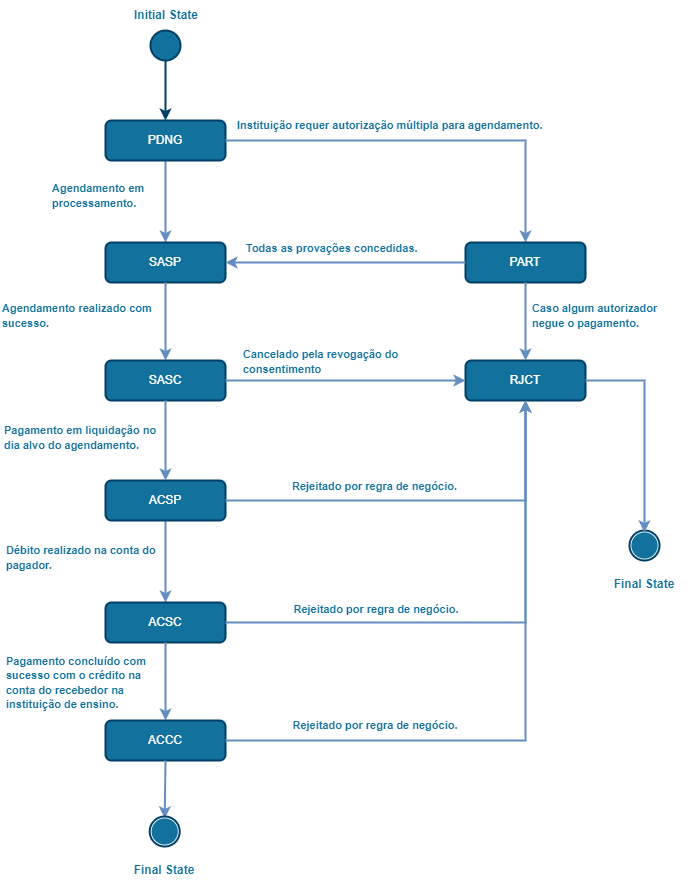

The diagram above was exported from draw.io. Its source (the exported page's mxGraphModel, read from the mxfile embedded in the PNG):
<mxGraphModel dx="868" dy="482" grid="0" gridSize="10" guides="1" tooltips="1" connect="1" arrows="1" fold="1" page="1" pageScale="1" pageWidth="827" pageHeight="1169" math="0" shadow="0">
  <root>
    <mxCell id="0" />
    <mxCell id="1" parent="0" />
    <mxCell id="4CtO2fFRSHI9Y6XBT4mO-1" value="" style="endArrow=classic;html=1;rounded=0;strokeColor=#648EBF;strokeWidth=2;exitX=0.5;exitY=1;exitDx=0;exitDy=0;entryX=0.5;entryY=0;entryDx=0;entryDy=0;" parent="1" source="4CtO2fFRSHI9Y6XBT4mO-3" target="4CtO2fFRSHI9Y6XBT4mO-6" edge="1">
      <mxGeometry width="50" height="50" relative="1" as="geometry">
        <mxPoint x="226" y="220" as="sourcePoint" />
        <mxPoint x="226" y="310" as="targetPoint" />
      </mxGeometry>
    </mxCell>
    <mxCell id="4CtO2fFRSHI9Y6XBT4mO-2" value="" style="ellipse;whiteSpace=wrap;html=1;aspect=fixed;fillColor=#13719E;strokeWidth=2;strokeColor=#003F66;" parent="1" vertex="1">
      <mxGeometry x="205" y="70" width="30" height="30" as="geometry" />
    </mxCell>
    <mxCell id="4CtO2fFRSHI9Y6XBT4mO-3" value="&lt;font color=&quot;#ffffff&quot;&gt;PDNG&lt;br&gt;&lt;/font&gt;" style="rounded=1;whiteSpace=wrap;html=1;strokeColor=#003F66;fillColor=#13719E;strokeWidth=2;" parent="1" vertex="1">
      <mxGeometry x="160" y="160" width="120" height="40" as="geometry" />
    </mxCell>
    <mxCell id="4CtO2fFRSHI9Y6XBT4mO-4" value="" style="endArrow=classic;html=1;rounded=0;strokeColor=#003F66;strokeWidth=2;entryX=0.5;entryY=0;entryDx=0;entryDy=0;exitX=0.5;exitY=1;exitDx=0;exitDy=0;" parent="1" source="4CtO2fFRSHI9Y6XBT4mO-2" target="4CtO2fFRSHI9Y6XBT4mO-3" edge="1">
      <mxGeometry width="50" height="50" relative="1" as="geometry">
        <mxPoint x="216" y="110" as="sourcePoint" />
        <mxPoint x="215.66" y="155" as="targetPoint" />
      </mxGeometry>
    </mxCell>
    <mxCell id="4CtO2fFRSHI9Y6XBT4mO-6" value="&lt;font color=&quot;#ffffff&quot;&gt;SASP&lt;br&gt;&lt;/font&gt;" style="rounded=1;whiteSpace=wrap;html=1;strokeColor=#003F66;fillColor=#13719E;strokeWidth=2;" parent="1" vertex="1">
      <mxGeometry x="160" y="282" width="120" height="40" as="geometry" />
    </mxCell>
    <mxCell id="4CtO2fFRSHI9Y6XBT4mO-7" value="" style="endArrow=classic;html=1;rounded=0;strokeColor=#648EBF;strokeWidth=2;exitX=1;exitY=0.5;exitDx=0;exitDy=0;" parent="1" source="4CtO2fFRSHI9Y6XBT4mO-3" target="4CtO2fFRSHI9Y6XBT4mO-10" edge="1">
      <mxGeometry width="50" height="50" relative="1" as="geometry">
        <mxPoint x="466" y="190" as="sourcePoint" />
        <mxPoint x="590" y="320" as="targetPoint" />
        <Array as="points">
          <mxPoint x="400" y="180" />
          <mxPoint x="580" y="180" />
        </Array>
      </mxGeometry>
    </mxCell>
    <mxCell id="4CtO2fFRSHI9Y6XBT4mO-10" value="&lt;font color=&quot;#ffffff&quot;&gt;PART&lt;br&gt;&lt;/font&gt;" style="rounded=1;whiteSpace=wrap;html=1;strokeColor=#003F66;fillColor=#13719E;strokeWidth=2;" parent="1" vertex="1">
      <mxGeometry x="520" y="282" width="120" height="40" as="geometry" />
    </mxCell>
    <mxCell id="4CtO2fFRSHI9Y6XBT4mO-11" value="" style="endArrow=classic;html=1;rounded=0;strokeColor=#648EBF;strokeWidth=2;exitX=0.5;exitY=1;exitDx=0;exitDy=0;" parent="1" source="4CtO2fFRSHI9Y6XBT4mO-6" target="4CtO2fFRSHI9Y6XBT4mO-13" edge="1">
      <mxGeometry width="50" height="50" relative="1" as="geometry">
        <mxPoint x="346" y="392" as="sourcePoint" />
        <mxPoint x="346" y="482" as="targetPoint" />
      </mxGeometry>
    </mxCell>
    <mxCell id="4CtO2fFRSHI9Y6XBT4mO-13" value="&lt;font color=&quot;#ffffff&quot;&gt;SASC&lt;br&gt;&lt;/font&gt;" style="rounded=1;whiteSpace=wrap;html=1;strokeColor=#003F66;fillColor=#13719E;strokeWidth=2;" parent="1" vertex="1">
      <mxGeometry x="160" y="400" width="120" height="40" as="geometry" />
    </mxCell>
    <mxCell id="4CtO2fFRSHI9Y6XBT4mO-14" value="&lt;font color=&quot;#ffffff&quot;&gt;RJCT&lt;br&gt;&lt;/font&gt;" style="rounded=1;whiteSpace=wrap;html=1;strokeColor=#003F66;fillColor=#13719E;strokeWidth=2;" parent="1" vertex="1">
      <mxGeometry x="520" y="400" width="120" height="40" as="geometry" />
    </mxCell>
    <mxCell id="4CtO2fFRSHI9Y6XBT4mO-18" value="" style="group" parent="1" vertex="1" connectable="0">
      <mxGeometry x="684" y="570" width="30" height="30" as="geometry" />
    </mxCell>
    <mxCell id="4CtO2fFRSHI9Y6XBT4mO-16" value="" style="ellipse;whiteSpace=wrap;html=1;aspect=fixed;fontColor=#fff;strokeColor=#003F66;strokeWidth=2;fillColor=#FFF;" parent="4CtO2fFRSHI9Y6XBT4mO-18" vertex="1">
      <mxGeometry width="30" height="30" as="geometry" />
    </mxCell>
    <mxCell id="4CtO2fFRSHI9Y6XBT4mO-17" value="" style="ellipse;whiteSpace=wrap;html=1;aspect=fixed;fontColor=#fff;strokeColor=none;strokeWidth=2;fillColor=#13719E;" parent="4CtO2fFRSHI9Y6XBT4mO-18" vertex="1">
      <mxGeometry x="1.875" y="1.875" width="26.25" height="26.25" as="geometry" />
    </mxCell>
    <mxCell id="4CtO2fFRSHI9Y6XBT4mO-23" value="&lt;b&gt;&lt;font color=&quot;#13719e&quot; style=&quot;font-size: 12px&quot;&gt;Initial State&lt;/font&gt;&lt;/b&gt;" style="text;html=1;strokeColor=none;fillColor=none;align=center;verticalAlign=middle;whiteSpace=wrap;rounded=0;fontColor=#fff;" parent="1" vertex="1">
      <mxGeometry x="180.5" y="40" width="80" height="30" as="geometry" />
    </mxCell>
    <mxCell id="4CtO2fFRSHI9Y6XBT4mO-25" value="&lt;div&gt;&lt;b style=&quot;color: rgb(19 , 113 , 158)&quot;&gt;&lt;font style=&quot;font-size: 11px&quot;&gt;Agendamento em processamento.&lt;/font&gt;&lt;/b&gt;&lt;/div&gt;" style="text;html=1;strokeColor=none;fillColor=none;align=left;verticalAlign=middle;whiteSpace=wrap;rounded=0;fontColor=#fff;" parent="1" vertex="1">
      <mxGeometry x="105" y="214" width="105" height="42" as="geometry" />
    </mxCell>
    <mxCell id="4CtO2fFRSHI9Y6XBT4mO-27" value="&lt;b&gt;&lt;font color=&quot;#13719e&quot; style=&quot;font-size: 12px&quot;&gt;Final State&lt;/font&gt;&lt;/b&gt;" style="text;html=1;strokeColor=none;fillColor=none;align=center;verticalAlign=middle;whiteSpace=wrap;rounded=0;fontColor=#fff;" parent="1" vertex="1">
      <mxGeometry x="650.8" y="600" width="96.41" height="47" as="geometry" />
    </mxCell>
    <mxCell id="4CtO2fFRSHI9Y6XBT4mO-32" value="&lt;div&gt;&lt;b style=&quot;color: rgb(19 , 113 , 158)&quot;&gt;&lt;font style=&quot;font-size: 11px&quot;&gt;Todas as provações concedidas.&lt;/font&gt;&lt;/b&gt;&lt;/div&gt;" style="text;html=1;strokeColor=none;fillColor=none;align=left;verticalAlign=middle;whiteSpace=wrap;rounded=0;fontColor=#fff;" parent="1" vertex="1">
      <mxGeometry x="299" y="272" width="208" height="32" as="geometry" />
    </mxCell>
    <mxCell id="ZeQ4wHBSo0qxq-6ey6w2-1" value="" style="endArrow=classic;html=1;rounded=0;strokeColor=#648EBF;strokeWidth=2;exitX=0.5;exitY=1;exitDx=0;exitDy=0;entryX=0.5;entryY=0;entryDx=0;entryDy=0;" parent="1" source="ZeQ4wHBSo0qxq-6ey6w2-2" target="ZeQ4wHBSo0qxq-6ey6w2-3" edge="1">
      <mxGeometry width="50" height="50" relative="1" as="geometry">
        <mxPoint x="226" y="580" as="sourcePoint" />
        <mxPoint x="226" y="670" as="targetPoint" />
      </mxGeometry>
    </mxCell>
    <mxCell id="ZeQ4wHBSo0qxq-6ey6w2-2" value="&lt;font color=&quot;#ffffff&quot;&gt;ACSP&lt;br&gt;&lt;/font&gt;" style="rounded=1;whiteSpace=wrap;html=1;strokeColor=#003F66;fillColor=#13719E;strokeWidth=2;" parent="1" vertex="1">
      <mxGeometry x="160" y="520" width="120" height="40" as="geometry" />
    </mxCell>
    <mxCell id="ZeQ4wHBSo0qxq-6ey6w2-3" value="&lt;font color=&quot;#ffffff&quot;&gt;ACSC&lt;br&gt;&lt;/font&gt;" style="rounded=1;whiteSpace=wrap;html=1;strokeColor=#003F66;fillColor=#13719E;strokeWidth=2;" parent="1" vertex="1">
      <mxGeometry x="160" y="642" width="120" height="40" as="geometry" />
    </mxCell>
    <mxCell id="ZeQ4wHBSo0qxq-6ey6w2-4" value="" style="endArrow=classic;html=1;rounded=0;strokeColor=#648EBF;strokeWidth=2;exitX=0.5;exitY=1;exitDx=0;exitDy=0;" parent="1" source="ZeQ4wHBSo0qxq-6ey6w2-3" target="ZeQ4wHBSo0qxq-6ey6w2-5" edge="1">
      <mxGeometry width="50" height="50" relative="1" as="geometry">
        <mxPoint x="346" y="752" as="sourcePoint" />
        <mxPoint x="346" y="842" as="targetPoint" />
      </mxGeometry>
    </mxCell>
    <mxCell id="ZeQ4wHBSo0qxq-6ey6w2-5" value="&lt;font color=&quot;#ffffff&quot;&gt;ACCC&lt;br&gt;&lt;/font&gt;" style="rounded=1;whiteSpace=wrap;html=1;strokeColor=#003F66;fillColor=#13719E;strokeWidth=2;" parent="1" vertex="1">
      <mxGeometry x="160" y="760" width="120" height="40" as="geometry" />
    </mxCell>
    <mxCell id="ZeQ4wHBSo0qxq-6ey6w2-7" value="" style="endArrow=classic;html=1;rounded=0;strokeColor=#648EBF;strokeWidth=2;exitX=0.5;exitY=1;exitDx=0;exitDy=0;entryX=0.5;entryY=0;entryDx=0;entryDy=0;" parent="1" source="4CtO2fFRSHI9Y6XBT4mO-13" target="ZeQ4wHBSo0qxq-6ey6w2-2" edge="1">
      <mxGeometry width="50" height="50" relative="1" as="geometry">
        <mxPoint x="234" y="460" as="sourcePoint" />
        <mxPoint x="234" y="542" as="targetPoint" />
      </mxGeometry>
    </mxCell>
    <mxCell id="ZeQ4wHBSo0qxq-6ey6w2-8" value="&lt;div&gt;&lt;b style=&quot;color: rgb(19 , 113 , 158)&quot;&gt;&lt;font style=&quot;font-size: 11px&quot;&gt;Instituição requer autorização múltipla para agendamento.&lt;/font&gt;&lt;/b&gt;&lt;/div&gt;" style="text;html=1;strokeColor=none;fillColor=none;align=left;verticalAlign=middle;whiteSpace=wrap;rounded=0;fontColor=#fff;" parent="1" vertex="1">
      <mxGeometry x="290" y="140" width="329" height="50" as="geometry" />
    </mxCell>
    <mxCell id="ZeQ4wHBSo0qxq-6ey6w2-9" value="" style="endArrow=classic;html=1;rounded=0;strokeColor=#648EBF;strokeWidth=2;exitX=0;exitY=0.5;exitDx=0;exitDy=0;entryX=1;entryY=0.5;entryDx=0;entryDy=0;" parent="1" source="4CtO2fFRSHI9Y6XBT4mO-10" target="4CtO2fFRSHI9Y6XBT4mO-6" edge="1">
      <mxGeometry width="50" height="50" relative="1" as="geometry">
        <mxPoint x="230" y="332" as="sourcePoint" />
        <mxPoint x="230" y="410" as="targetPoint" />
      </mxGeometry>
    </mxCell>
    <mxCell id="ZeQ4wHBSo0qxq-6ey6w2-10" value="" style="endArrow=classic;html=1;rounded=0;strokeColor=#648EBF;strokeWidth=2;exitX=0.5;exitY=1;exitDx=0;exitDy=0;entryX=0.5;entryY=0;entryDx=0;entryDy=0;" parent="1" source="4CtO2fFRSHI9Y6XBT4mO-10" target="4CtO2fFRSHI9Y6XBT4mO-14" edge="1">
      <mxGeometry width="50" height="50" relative="1" as="geometry">
        <mxPoint x="579.5" y="337" as="sourcePoint" />
        <mxPoint x="580" y="395" as="targetPoint" />
      </mxGeometry>
    </mxCell>
    <mxCell id="ZeQ4wHBSo0qxq-6ey6w2-11" value="&lt;div&gt;&lt;b style=&quot;color: rgb(19 , 113 , 158)&quot;&gt;&lt;font style=&quot;font-size: 11px&quot;&gt;Caso algum autorizador negue o pagamento.&lt;/font&gt;&lt;/b&gt;&lt;/div&gt;" style="text;html=1;strokeColor=none;fillColor=none;align=left;verticalAlign=middle;whiteSpace=wrap;rounded=0;fontColor=#fff;" parent="1" vertex="1">
      <mxGeometry x="585" y="339" width="148" height="32" as="geometry" />
    </mxCell>
    <mxCell id="ZeQ4wHBSo0qxq-6ey6w2-12" value="&lt;div&gt;&lt;b style=&quot;color: rgb(19 , 113 , 158)&quot;&gt;&lt;font style=&quot;font-size: 11px&quot;&gt;Agendamento realizado com sucesso.&lt;/font&gt;&lt;/b&gt;&lt;/div&gt;" style="text;html=1;strokeColor=none;fillColor=none;align=left;verticalAlign=middle;whiteSpace=wrap;rounded=0;fontColor=#fff;" parent="1" vertex="1">
      <mxGeometry x="55" y="334" width="159" height="42" as="geometry" />
    </mxCell>
    <mxCell id="ZeQ4wHBSo0qxq-6ey6w2-13" value="&lt;div&gt;&lt;b style=&quot;color: rgb(19 , 113 , 158)&quot;&gt;&lt;font style=&quot;font-size: 11px&quot;&gt;Pagamento em liquidação no dia alvo do agendamento.&lt;/font&gt;&lt;/b&gt;&lt;/div&gt;" style="text;html=1;strokeColor=none;fillColor=none;align=left;verticalAlign=middle;whiteSpace=wrap;rounded=0;fontColor=#fff;" parent="1" vertex="1">
      <mxGeometry x="57" y="456" width="156.5" height="42" as="geometry" />
    </mxCell>
    <mxCell id="ZeQ4wHBSo0qxq-6ey6w2-14" value="&lt;div&gt;&lt;b style=&quot;color: rgb(19 , 113 , 158)&quot;&gt;&lt;font style=&quot;font-size: 11px&quot;&gt;Débito realizado na conta do pagador.&lt;/font&gt;&lt;/b&gt;&lt;/div&gt;" style="text;html=1;strokeColor=none;fillColor=none;align=left;verticalAlign=middle;whiteSpace=wrap;rounded=0;fontColor=#fff;" parent="1" vertex="1">
      <mxGeometry x="58.5" y="576" width="157" height="42" as="geometry" />
    </mxCell>
    <mxCell id="ZeQ4wHBSo0qxq-6ey6w2-15" value="&lt;div&gt;&lt;b style=&quot;color: rgb(19 , 113 , 158)&quot;&gt;&lt;font style=&quot;font-size: 11px&quot;&gt;Pagamento concluído com sucesso com o crédito na conta do recebedor na instituição de ensino.&lt;/font&gt;&lt;/b&gt;&lt;/div&gt;" style="text;html=1;strokeColor=none;fillColor=none;align=left;verticalAlign=middle;whiteSpace=wrap;rounded=0;fontColor=#fff;" parent="1" vertex="1">
      <mxGeometry x="58.5" y="686" width="155.5" height="71" as="geometry" />
    </mxCell>
    <mxCell id="ZeQ4wHBSo0qxq-6ey6w2-16" value="" style="endArrow=classic;html=1;rounded=0;strokeColor=#648EBF;strokeWidth=2;exitX=1;exitY=0.5;exitDx=0;exitDy=0;entryX=0;entryY=0.5;entryDx=0;entryDy=0;" parent="1" source="4CtO2fFRSHI9Y6XBT4mO-13" target="4CtO2fFRSHI9Y6XBT4mO-14" edge="1">
      <mxGeometry width="50" height="50" relative="1" as="geometry">
        <mxPoint x="549" y="509" as="sourcePoint" />
        <mxPoint x="309" y="509" as="targetPoint" />
      </mxGeometry>
    </mxCell>
    <mxCell id="ZeQ4wHBSo0qxq-6ey6w2-17" value="&lt;b style=&quot;color: rgb(19 , 113 , 158)&quot;&gt;&lt;font style=&quot;font-size: 11px&quot;&gt;Cancelado pela revogação do consentimento&lt;/font&gt;&lt;/b&gt;" style="text;html=1;strokeColor=none;fillColor=none;align=left;verticalAlign=middle;whiteSpace=wrap;rounded=0;fontColor=#fff;" parent="1" vertex="1">
      <mxGeometry x="296" y="385" width="208" height="32" as="geometry" />
    </mxCell>
    <mxCell id="ZeQ4wHBSo0qxq-6ey6w2-19" value="" style="endArrow=classic;html=1;rounded=0;strokeColor=#648EBF;strokeWidth=2;exitX=1;exitY=0.5;exitDx=0;exitDy=0;entryX=0.5;entryY=1;entryDx=0;entryDy=0;" parent="1" source="ZeQ4wHBSo0qxq-6ey6w2-2" target="4CtO2fFRSHI9Y6XBT4mO-14" edge="1">
      <mxGeometry width="50" height="50" relative="1" as="geometry">
        <mxPoint x="296" y="550" as="sourcePoint" />
        <mxPoint x="536" y="550" as="targetPoint" />
        <Array as="points">
          <mxPoint x="580" y="540" />
        </Array>
      </mxGeometry>
    </mxCell>
    <mxCell id="ZeQ4wHBSo0qxq-6ey6w2-20" value="&lt;b style=&quot;color: rgb(19 , 113 , 158)&quot;&gt;&lt;font style=&quot;font-size: 11px&quot;&gt;Rejeitado por regra de negócio.&lt;/font&gt;&lt;/b&gt;" style="text;html=1;strokeColor=none;fillColor=none;align=center;verticalAlign=middle;whiteSpace=wrap;rounded=0;fontColor=#fff;" parent="1" vertex="1">
      <mxGeometry x="280" y="510" width="299" height="32" as="geometry" />
    </mxCell>
    <mxCell id="ZeQ4wHBSo0qxq-6ey6w2-21" value="" style="endArrow=classic;html=1;rounded=0;strokeColor=#648EBF;strokeWidth=2;exitX=1;exitY=0.5;exitDx=0;exitDy=0;entryX=0.5;entryY=1;entryDx=0;entryDy=0;" parent="1" source="ZeQ4wHBSo0qxq-6ey6w2-3" target="4CtO2fFRSHI9Y6XBT4mO-14" edge="1">
      <mxGeometry width="50" height="50" relative="1" as="geometry">
        <mxPoint x="280" y="678" as="sourcePoint" />
        <mxPoint x="580" y="458" as="targetPoint" />
        <Array as="points">
          <mxPoint x="580" y="662" />
        </Array>
      </mxGeometry>
    </mxCell>
    <mxCell id="ZeQ4wHBSo0qxq-6ey6w2-22" value="&lt;b style=&quot;color: rgb(19 , 113 , 158)&quot;&gt;&lt;font style=&quot;font-size: 11px&quot;&gt;Rejeitado por regra de negócio.&lt;/font&gt;&lt;/b&gt;" style="text;html=1;strokeColor=none;fillColor=none;align=center;verticalAlign=middle;whiteSpace=wrap;rounded=0;fontColor=#fff;" parent="1" vertex="1">
      <mxGeometry x="281" y="633" width="300" height="32" as="geometry" />
    </mxCell>
    <mxCell id="ZeQ4wHBSo0qxq-6ey6w2-23" value="" style="endArrow=classic;html=1;rounded=0;strokeColor=#648EBF;strokeWidth=2;exitX=1;exitY=0.5;exitDx=0;exitDy=0;entryX=0.5;entryY=1;entryDx=0;entryDy=0;" parent="1" source="ZeQ4wHBSo0qxq-6ey6w2-5" target="4CtO2fFRSHI9Y6XBT4mO-14" edge="1">
      <mxGeometry width="50" height="50" relative="1" as="geometry">
        <mxPoint x="290" y="782" as="sourcePoint" />
        <mxPoint x="590" y="560" as="targetPoint" />
        <Array as="points">
          <mxPoint x="580" y="780" />
        </Array>
      </mxGeometry>
    </mxCell>
    <mxCell id="ZeQ4wHBSo0qxq-6ey6w2-24" value="&lt;b style=&quot;color: rgb(19 , 113 , 158)&quot;&gt;&lt;font style=&quot;font-size: 11px&quot;&gt;Rejeitado por regra de negócio.&lt;/font&gt;&lt;/b&gt;" style="text;html=1;strokeColor=none;fillColor=none;align=center;verticalAlign=middle;whiteSpace=wrap;rounded=0;fontColor=#fff;" parent="1" vertex="1">
      <mxGeometry x="280" y="749" width="300" height="32" as="geometry" />
    </mxCell>
    <mxCell id="ZeQ4wHBSo0qxq-6ey6w2-25" value="" style="endArrow=classic;html=1;rounded=0;strokeColor=#648EBF;strokeWidth=2;entryX=0.5;entryY=0;entryDx=0;entryDy=0;exitX=1;exitY=0.5;exitDx=0;exitDy=0;" parent="1" source="4CtO2fFRSHI9Y6XBT4mO-14" target="4CtO2fFRSHI9Y6XBT4mO-17" edge="1">
      <mxGeometry width="50" height="50" relative="1" as="geometry">
        <mxPoint x="619" y="420" as="sourcePoint" />
        <mxPoint x="842" y="488" as="targetPoint" />
        <Array as="points">
          <mxPoint x="699" y="420" />
        </Array>
      </mxGeometry>
    </mxCell>
    <mxCell id="Fyy46hYeQNVb02D46U3y-3" value="" style="endArrow=classic;html=1;rounded=0;strokeColor=#648EBF;strokeWidth=2;exitX=0.5;exitY=1;exitDx=0;exitDy=0;entryX=0.5;entryY=0;entryDx=0;entryDy=0;" edge="1" parent="1" source="ZeQ4wHBSo0qxq-6ey6w2-5" target="Fyy46hYeQNVb02D46U3y-6">
      <mxGeometry width="50" height="50" relative="1" as="geometry">
        <mxPoint x="356" y="847" as="sourcePoint" />
        <mxPoint x="220" y="842.9949999999999" as="targetPoint" />
      </mxGeometry>
    </mxCell>
    <mxCell id="Fyy46hYeQNVb02D46U3y-4" value="" style="group" vertex="1" connectable="0" parent="1">
      <mxGeometry x="204.2" y="856" width="30" height="30" as="geometry" />
    </mxCell>
    <mxCell id="Fyy46hYeQNVb02D46U3y-5" value="" style="ellipse;whiteSpace=wrap;html=1;aspect=fixed;fontColor=#fff;strokeColor=#003F66;strokeWidth=2;fillColor=#FFF;" vertex="1" parent="Fyy46hYeQNVb02D46U3y-4">
      <mxGeometry width="30" height="30" as="geometry" />
    </mxCell>
    <mxCell id="Fyy46hYeQNVb02D46U3y-6" value="" style="ellipse;whiteSpace=wrap;html=1;aspect=fixed;fontColor=#fff;strokeColor=none;strokeWidth=2;fillColor=#13719E;" vertex="1" parent="Fyy46hYeQNVb02D46U3y-4">
      <mxGeometry x="1.875" y="1.875" width="26.25" height="26.25" as="geometry" />
    </mxCell>
    <mxCell id="Fyy46hYeQNVb02D46U3y-7" value="&lt;b&gt;&lt;font color=&quot;#13719e&quot; style=&quot;font-size: 12px&quot;&gt;Final State&lt;/font&gt;&lt;/b&gt;" style="text;html=1;strokeColor=none;fillColor=none;align=center;verticalAlign=middle;whiteSpace=wrap;rounded=0;fontColor=#fff;" vertex="1" parent="1">
      <mxGeometry x="170.99999999999994" y="886" width="96.41" height="47" as="geometry" />
    </mxCell>
  </root>
</mxGraphModel>